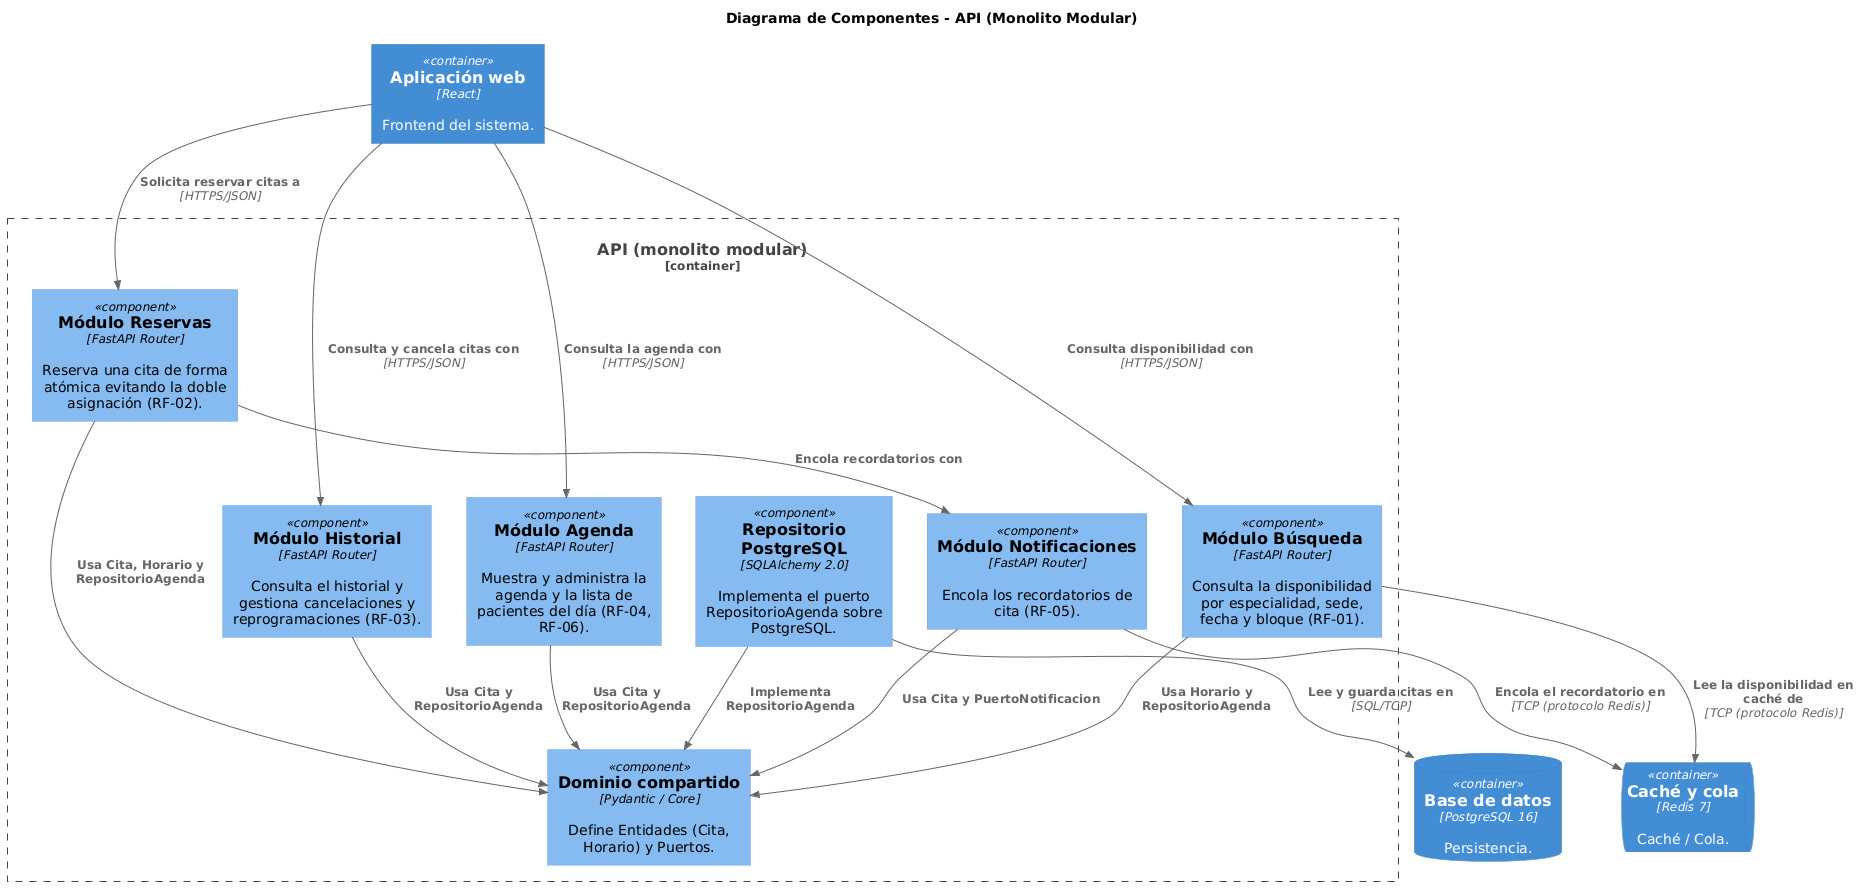

The diagram above was rendered by PlantUML. Its source (embedded in the PNG):
@startuml
!include <C4/C4_Component>

title Diagrama de Componentes - API (Monolito Modular)

Container(web, "Aplicación web", "React", "Frontend del sistema.")
ContainerDb(db, "Base de datos", "PostgreSQL 16", "Persistencia.")
ContainerQueue(cache, "Caché y cola", "Redis 7", "Caché / Cola.")

Container_Boundary(api, "API (monolito modular)") {
    Component(busq, "Módulo Búsqueda", "FastAPI Router", "Consulta la disponibilidad por especialidad, sede, fecha y bloque (RF-01).")
    Component(res, "Módulo Reservas", "FastAPI Router", "Reserva una cita de forma atómica evitando la doble asignación (RF-02).")
    Component(hist, "Módulo Historial", "FastAPI Router", "Consulta el historial y gestiona cancelaciones y reprogramaciones (RF-03).")
    Component(agenda, "Módulo Agenda", "FastAPI Router", "Muestra y administra la agenda y la lista de pacientes del día (RF-04, RF-06).")
    Component(notif, "Módulo Notificaciones", "FastAPI Router", "Encola los recordatorios de cita (RF-05).")
    Component(dominio, "Dominio compartido", "Pydantic / Core", "Define Entidades (Cita, Horario) y Puertos.")
    Component(repo, "Repositorio PostgreSQL", "SQLAlchemy 2.0", "Implementa el puerto RepositorioAgenda sobre PostgreSQL.")
}

Rel(web, busq, "Consulta disponibilidad con", "HTTPS/JSON")
Rel(web, res, "Solicita reservar citas a", "HTTPS/JSON")
Rel(web, hist, "Consulta y cancela citas con", "HTTPS/JSON")
Rel(web, agenda, "Consulta la agenda con", "HTTPS/JSON")

Rel(busq, dominio, "Usa Horario y RepositorioAgenda")
Rel(res, dominio, "Usa Cita, Horario y RepositorioAgenda")
Rel(res, notif, "Encola recordatorios con")
Rel(hist, dominio, "Usa Cita y RepositorioAgenda")
Rel(agenda, dominio, "Usa Cita y RepositorioAgenda")
Rel(notif, dominio, "Usa Cita y PuertoNotificacion")
Rel(repo, dominio, "Implementa RepositorioAgenda")

Rel(repo, db, "Lee y guarda citas en", "SQL/TCP")
Rel(busq, cache, "Lee la disponibilidad en caché de", "TCP (protocolo Redis)")
Rel(notif, cache, "Encola el recordatorio en", "TCP (protocolo Redis)")
@enduml